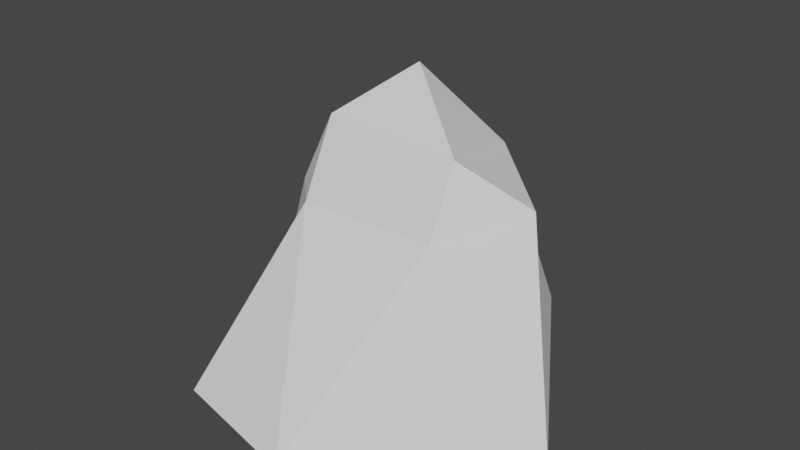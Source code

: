 # Source: spires03.blend  (saved by Blender 2.81.16; exported with 4.5.12 LTS)
import bpy
from mathutils import Matrix  # noqa: F401  (used for matrix-valued properties, if any)

bpy.ops.wm.read_factory_settings(use_empty=True)
scene = bpy.context.scene
scene.name = 'Scene'

# ---- collections
col_collection = bpy.data.collections.new('Collection'); scene.collection.children.link(col_collection)

# ---- world
world_world = bpy.data.worlds.new('World'); scene.world = world_world
world_world.use_nodes = True; world_world.node_tree.nodes.clear()
_N = world_world.node_tree.nodes; _L = world_world.node_tree.links
n0 = _N.new('ShaderNodeOutputWorld'); n0.name = 'World Output'; n0.location = (300, 300)
n1 = _N.new('ShaderNodeBackground'); n1.name = 'Background'; n1.location = (10, 300)
n1.inputs[0].default_value = (0.05088, 0.05088, 0.05088, 1.0)
_L.new(n1.outputs[0], n0.inputs[0])
n0.is_active_output = True
world_world.color = (0.05088, 0.05088, 0.05088)
world_world.use_sun_shadow = False
world_world.sun_shadow_jitter_overblur = 0.0

# ---- meshes
me_cone = bpy.data.meshes.new('Cone')
me_cone.from_pydata([(0.3492, 1.184, 1.877), (1.349, 0.1839, 1.877), (-1.0, 2.683e-08, 1.551), (0.5197, 1.9, -3.725e-09), (1.919, -0.3165, -3.725e-09), (-1.808, 0.4085, 0.0), (-0.6462, -0.3538, 1.551), (0.6843, -0.3157, 1.551), (-0.6468, 2.261e-08, 2.257), (0.6834, 5.96e-08, 2.184), (5.96e-08, 0.3959, 2.759), (0.2736, -1.748, 0.0), (-1.023, -1.462, 2.98e-08)], [], [(2, 8, 10, 0), (6, 2, 5, 12), (1, 9, 7), (3, 4, 11, 12, 5), (0, 1, 4, 3), (2, 0, 3, 5), (1, 7, 11, 4), (0, 10, 9, 1), (8, 9, 10), (8, 6, 7, 9), (11, 7, 6, 12), (6, 8, 2)])
_uv = me_cone.uv_layers.new(name='UVMap')
_uv.uv.foreach_set('vector', [0.01, 0.25, 0.09478, 0.25, 0.25, 0.345, 0.25, 0.49, 0.0949, 0.1651, 0.01, 0.25, 0.01, 0.25, 0.1645, 0.0955, 0.49, 0.25, 0.414, 0.25, 0.4142, 0.1742, 0.75, 0.49, 0.99, 0.25, 0.8364, 0.09642, 0.6645, 0.0955, 0.51, 0.25, 0.25, 0.49, 0.49, 0.25, 0.49, 0.25, 0.25, 0.49, 0.01, 0.25, 0.25, 0.49, 0.25, 0.49, 0.01, 0.25, 0.49, 0.25, 0.4142, 0.1742, 0.3364, 0.09642, 0.49, 0.25, 0.25, 0.49, 0.25, 0.345, 0.414, 0.25, 0.49, 0.25, 0.09478, 0.25, 0.2682, 0.1042, 0.25, 0.345, 0.09478, 0.25, 0.0949, 0.1651, 0.4142, 0.1742, 0.414, 0.25, 0.3364, 0.09642, 0.4142, 0.1742, 0.0949, 0.1651, 0.1645, 0.0955, 0.0949, 0.1651, 0.09478, 0.25, 0.01, 0.25])
me_cone.use_remesh_fix_poles = True
me_cone.use_remesh_preserve_attributes = False
me_cone.use_mirror_vertex_groups = False
me_cone.update()

# ---- objects
ob_spire = bpy.data.objects.new('spire', me_cone)

# ---- transforms, parenting, visibility, modifiers, constraints
ob_spire.location = (-5.96e-08, -1.49e-08, 0.0)
ob_spire.lineart.crease_threshold = 0.0

# ---- collection membership
scene.collection.objects.link(ob_spire)

# ---- scene / render settings (as saved in the file)
scene.frame_start = 1; scene.frame_end = 250; scene.frame_set(1)
scene.render.engine = 'BLENDER_EEVEE_NEXT'
scene.cycles.use_denoising = False
scene.cycles.samples = 128
scene.cycles.sampling_pattern = 'TABULATED_SOBOL'
scene.cycles.use_adaptive_sampling = False
scene.cycles.use_light_tree = False
scene.view_settings.view_transform = 'Filmic'
bpy.context.view_layer.update()

# ---- added for rendering (the .blend has no active camera and no usable light): camera, sun
cam_auto = bpy.data.cameras.new('AutoCamera')
cam_auto.lens = 50.0
cam_auto.sensor_width = 36.0
cam_auto.clip_end = 1000.0
ob_auto_camera = bpy.data.objects.new('AutoCamera', cam_auto)
scene.collection.objects.link(ob_auto_camera)
ob_auto_camera.location = (5.51412, -6.47446, 5.74644)
ob_auto_camera.rotation_euler = (1.09748, -7.21219e-08, 0.694738)
scene.camera = ob_auto_camera
light_auto_sun = bpy.data.lights.new('AutoSun', 'SUN')
light_auto_sun.energy = 3.0
light_auto_sun.angle = 0.0523599
ob_auto_sun = bpy.data.objects.new('AutoSun', light_auto_sun)
scene.collection.objects.link(ob_auto_sun)
ob_auto_sun.rotation_euler = (0.872665, 0.174533, 0.523599)
bpy.context.view_layer.update()
